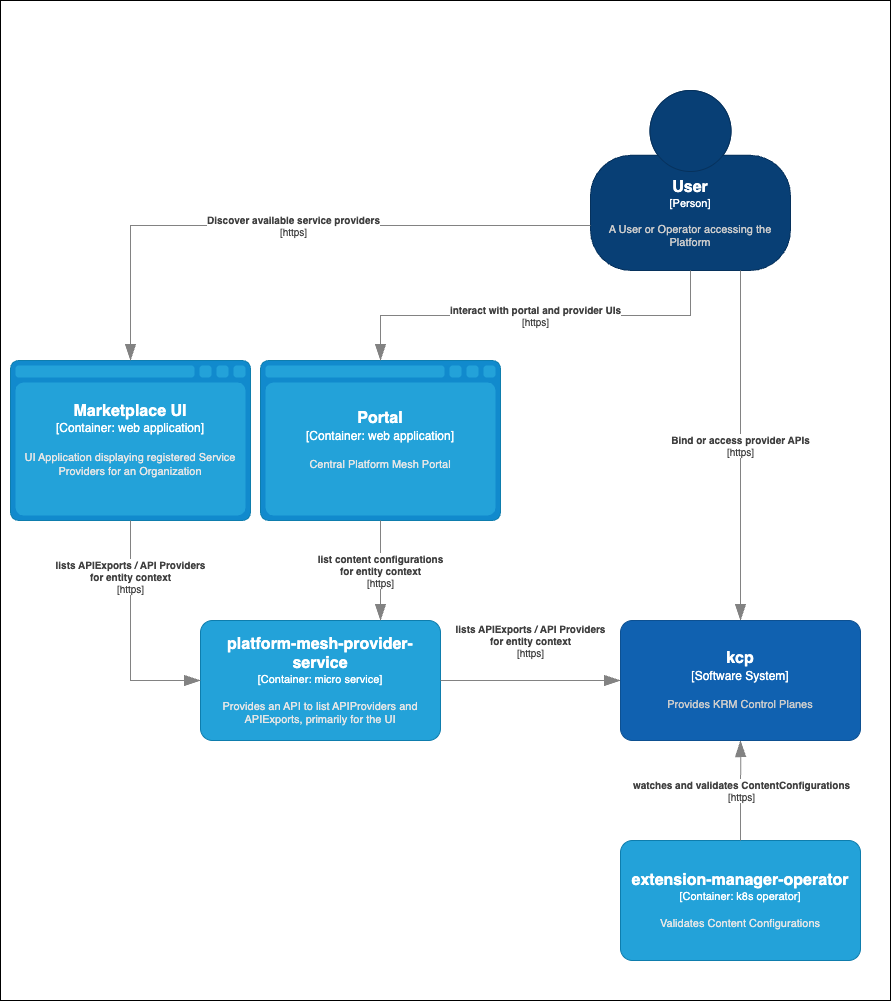

The diagram above was exported from draw.io. Its source (the exported page's mxGraphModel, read from the mxfile embedded in the PNG):
<mxGraphModel dx="2788" dy="1149" grid="1" gridSize="10" guides="1" tooltips="1" connect="1" arrows="1" fold="1" page="1" pageScale="1" pageWidth="850" pageHeight="1100" math="0" shadow="0">
  <root>
    <mxCell id="0" />
    <mxCell id="1" parent="0" />
    <mxCell id="j2f5m91uLWVsv97nLUE1-18" value="" style="rounded=0;whiteSpace=wrap;html=1;" vertex="1" parent="1">
      <mxGeometry y="80" width="890" height="1000" as="geometry" />
    </mxCell>
    <object placeholders="1" c4Name="User" c4Type="Person" c4Description="A User or Operator accessing the Platform" label="&lt;font style=&quot;font-size: 16px&quot;&gt;&lt;b&gt;%c4Name%&lt;/b&gt;&lt;/font&gt;&lt;div&gt;[%c4Type%]&lt;/div&gt;&lt;br&gt;&lt;div&gt;&lt;font style=&quot;font-size: 11px&quot;&gt;&lt;font color=&quot;#cccccc&quot;&gt;%c4Description%&lt;/font&gt;&lt;/div&gt;" id="j2f5m91uLWVsv97nLUE1-1">
      <mxCell style="html=1;fontSize=11;dashed=0;whiteSpace=wrap;fillColor=#083F75;strokeColor=#06315C;fontColor=#ffffff;shape=mxgraph.c4.person2;align=center;metaEdit=1;points=[[0.5,0,0],[1,0.5,0],[1,0.75,0],[0.75,1,0],[0.5,1,0],[0.25,1,0],[0,0.75,0],[0,0.5,0]];resizable=0;" vertex="1" parent="1">
        <mxGeometry x="590" y="170" width="200" height="180" as="geometry" />
      </mxCell>
    </object>
    <object placeholders="1" c4Name="Marketplace UI" c4Type="Container" c4Technology="web application" c4Description="UI Application displaying registered Service Providers for an Organization" label="&lt;font style=&quot;font-size: 16px&quot;&gt;&lt;b&gt;%c4Name%&lt;/b&gt;&lt;/font&gt;&lt;div&gt;[%c4Type%:&amp;nbsp;%c4Technology%]&lt;/div&gt;&lt;br&gt;&lt;div&gt;&lt;font style=&quot;font-size: 11px&quot;&gt;&lt;font color=&quot;#E6E6E6&quot;&gt;%c4Description%&lt;/font&gt;&lt;/div&gt;" id="j2f5m91uLWVsv97nLUE1-2">
      <mxCell style="shape=mxgraph.c4.webBrowserContainer2;whiteSpace=wrap;html=1;boundedLbl=1;rounded=0;labelBackgroundColor=none;strokeColor=#118ACD;fillColor=#23A2D9;strokeColor=#118ACD;strokeColor2=#0E7DAD;fontSize=12;fontColor=#ffffff;align=center;metaEdit=1;points=[[0.5,0,0],[1,0.25,0],[1,0.5,0],[1,0.75,0],[0.5,1,0],[0,0.75,0],[0,0.5,0],[0,0.25,0]];resizable=0;" vertex="1" parent="1">
        <mxGeometry x="10" y="440" width="240" height="160" as="geometry" />
      </mxCell>
    </object>
    <object placeholders="1" c4Name="platform-mesh-provider-service" c4Type="Container" c4Technology="micro service" c4Description="Provides an API to list APIProviders and APIExports, primarily for the UI" label="&lt;font style=&quot;font-size: 16px&quot;&gt;&lt;b&gt;%c4Name%&lt;/b&gt;&lt;/font&gt;&lt;div&gt;[%c4Type%: %c4Technology%]&lt;/div&gt;&lt;br&gt;&lt;div&gt;&lt;font style=&quot;font-size: 11px&quot;&gt;&lt;font color=&quot;#E6E6E6&quot;&gt;%c4Description%&lt;/font&gt;&lt;/div&gt;" id="j2f5m91uLWVsv97nLUE1-3">
      <mxCell style="rounded=1;whiteSpace=wrap;html=1;fontSize=11;labelBackgroundColor=none;fillColor=#23A2D9;fontColor=#ffffff;align=center;arcSize=10;strokeColor=#0E7DAD;metaEdit=1;resizable=0;points=[[0.25,0,0],[0.5,0,0],[0.75,0,0],[1,0.25,0],[1,0.5,0],[1,0.75,0],[0.75,1,0],[0.5,1,0],[0.25,1,0],[0,0.75,0],[0,0.5,0],[0,0.25,0]];" vertex="1" parent="1">
        <mxGeometry x="200" y="700" width="240" height="120" as="geometry" />
      </mxCell>
    </object>
    <object placeholders="1" c4Name="extension-manager-operator" c4Type="Container" c4Technology="k8s operator" c4Description="Validates Content Configurations" label="&lt;font style=&quot;font-size: 16px&quot;&gt;&lt;b&gt;%c4Name%&lt;/b&gt;&lt;/font&gt;&lt;div&gt;[%c4Type%: %c4Technology%]&lt;/div&gt;&lt;br&gt;&lt;div&gt;&lt;font style=&quot;font-size: 11px&quot;&gt;&lt;font color=&quot;#E6E6E6&quot;&gt;%c4Description%&lt;/font&gt;&lt;/div&gt;" id="j2f5m91uLWVsv97nLUE1-4">
      <mxCell style="rounded=1;whiteSpace=wrap;html=1;fontSize=11;labelBackgroundColor=none;fillColor=#23A2D9;fontColor=#ffffff;align=center;arcSize=10;strokeColor=#0E7DAD;metaEdit=1;resizable=0;points=[[0.25,0,0],[0.5,0,0],[0.75,0,0],[1,0.25,0],[1,0.5,0],[1,0.75,0],[0.75,1,0],[0.5,1,0],[0.25,1,0],[0,0.75,0],[0,0.5,0],[0,0.25,0]];" vertex="1" parent="1">
        <mxGeometry x="620" y="920" width="240" height="120" as="geometry" />
      </mxCell>
    </object>
    <object placeholders="1" c4Name="Portal" c4Type="Container" c4Technology="web application" c4Description="Central Platform Mesh Portal" label="&lt;font style=&quot;font-size: 16px&quot;&gt;&lt;b&gt;%c4Name%&lt;/b&gt;&lt;/font&gt;&lt;div&gt;[%c4Type%:&amp;nbsp;%c4Technology%]&lt;/div&gt;&lt;br&gt;&lt;div&gt;&lt;font style=&quot;font-size: 11px&quot;&gt;&lt;font color=&quot;#E6E6E6&quot;&gt;%c4Description%&lt;/font&gt;&lt;/div&gt;" id="j2f5m91uLWVsv97nLUE1-5">
      <mxCell style="shape=mxgraph.c4.webBrowserContainer2;whiteSpace=wrap;html=1;boundedLbl=1;rounded=0;labelBackgroundColor=none;strokeColor=#118ACD;fillColor=#23A2D9;strokeColor=#118ACD;strokeColor2=#0E7DAD;fontSize=12;fontColor=#ffffff;align=center;metaEdit=1;points=[[0.5,0,0],[1,0.25,0],[1,0.5,0],[1,0.75,0],[0.5,1,0],[0,0.75,0],[0,0.5,0],[0,0.25,0]];resizable=0;" vertex="1" parent="1">
        <mxGeometry x="260" y="440" width="240" height="160" as="geometry" />
      </mxCell>
    </object>
    <object placeholders="1" c4Type="Relationship" c4Technology="https" c4Description="watches and validates ContentConfigurations" label="&lt;div style=&quot;text-align: left&quot;&gt;&lt;div style=&quot;text-align: center&quot;&gt;&lt;b&gt;%c4Description%&lt;/b&gt;&lt;/div&gt;&lt;div style=&quot;text-align: center&quot;&gt;[%c4Technology%]&lt;/div&gt;&lt;/div&gt;" id="j2f5m91uLWVsv97nLUE1-7">
      <mxCell style="endArrow=blockThin;html=1;fontSize=10;fontColor=#404040;strokeWidth=1;endFill=1;strokeColor=#828282;elbow=vertical;metaEdit=1;endSize=14;startSize=14;jumpStyle=arc;jumpSize=16;rounded=0;edgeStyle=orthogonalEdgeStyle;entryX=0.5;entryY=1;entryDx=0;entryDy=0;entryPerimeter=0;" edge="1" parent="1" target="j2f5m91uLWVsv97nLUE1-16">
        <mxGeometry width="240" relative="1" as="geometry">
          <mxPoint x="740" y="920" as="sourcePoint" />
          <mxPoint x="740.0000000000005" y="819.9999999999998" as="targetPoint" />
        </mxGeometry>
      </mxCell>
    </object>
    <object placeholders="1" c4Type="Relationship" c4Technology="https" c4Description="list content configurations &#10;for entity context" label="&lt;div style=&quot;text-align: left&quot;&gt;&lt;div style=&quot;text-align: center&quot;&gt;&lt;b&gt;%c4Description%&lt;/b&gt;&lt;/div&gt;&lt;div style=&quot;text-align: center&quot;&gt;[%c4Technology%]&lt;/div&gt;&lt;/div&gt;" id="j2f5m91uLWVsv97nLUE1-8">
      <mxCell style="endArrow=blockThin;html=1;fontSize=10;fontColor=#404040;strokeWidth=1;endFill=1;strokeColor=#828282;elbow=vertical;metaEdit=1;endSize=14;startSize=14;jumpStyle=arc;jumpSize=16;rounded=0;edgeStyle=orthogonalEdgeStyle;entryX=0.75;entryY=0;entryDx=0;entryDy=0;entryPerimeter=0;exitX=0.5;exitY=1;exitDx=0;exitDy=0;exitPerimeter=0;" edge="1" parent="1" source="j2f5m91uLWVsv97nLUE1-5" target="j2f5m91uLWVsv97nLUE1-3">
        <mxGeometry width="240" relative="1" as="geometry">
          <mxPoint x="700" y="850" as="sourcePoint" />
          <mxPoint x="700" y="720" as="targetPoint" />
        </mxGeometry>
      </mxCell>
    </object>
    <object placeholders="1" c4Type="Relationship" c4Technology="https" c4Description="lists APIExports / API Providers &#10;for entity context" label="&lt;div style=&quot;text-align: left&quot;&gt;&lt;div style=&quot;text-align: center&quot;&gt;&lt;b&gt;%c4Description%&lt;/b&gt;&lt;/div&gt;&lt;div style=&quot;text-align: center&quot;&gt;[%c4Technology%]&lt;/div&gt;&lt;/div&gt;" id="j2f5m91uLWVsv97nLUE1-10">
      <mxCell style="endArrow=blockThin;html=1;fontSize=10;fontColor=#404040;strokeWidth=1;endFill=1;strokeColor=#828282;elbow=vertical;metaEdit=1;endSize=14;startSize=14;jumpStyle=arc;jumpSize=16;rounded=0;edgeStyle=orthogonalEdgeStyle;entryX=0;entryY=0.5;entryDx=0;entryDy=0;entryPerimeter=0;exitX=0.5;exitY=1;exitDx=0;exitDy=0;exitPerimeter=0;" edge="1" parent="1" source="j2f5m91uLWVsv97nLUE1-2" target="j2f5m91uLWVsv97nLUE1-3">
        <mxGeometry x="-0.5172" width="240" relative="1" as="geometry">
          <mxPoint x="410" y="610" as="sourcePoint" />
          <mxPoint x="410" y="710" as="targetPoint" />
          <mxPoint as="offset" />
        </mxGeometry>
      </mxCell>
    </object>
    <object placeholders="1" c4Type="Relationship" c4Technology="https" c4Description="lists APIExports / API Providers &#10;for entity context" label="&lt;div style=&quot;text-align: left&quot;&gt;&lt;div style=&quot;text-align: center&quot;&gt;&lt;b&gt;%c4Description%&lt;/b&gt;&lt;/div&gt;&lt;div style=&quot;text-align: center&quot;&gt;[%c4Technology%]&lt;/div&gt;&lt;/div&gt;" id="j2f5m91uLWVsv97nLUE1-11">
      <mxCell style="endArrow=blockThin;html=1;fontSize=10;fontColor=#404040;strokeWidth=1;endFill=1;strokeColor=#828282;elbow=vertical;metaEdit=1;endSize=14;startSize=14;jumpStyle=arc;jumpSize=16;rounded=0;edgeStyle=orthogonalEdgeStyle;entryX=0;entryY=0.5;entryDx=0;entryDy=0;entryPerimeter=0;" edge="1" parent="1" source="j2f5m91uLWVsv97nLUE1-3" target="j2f5m91uLWVsv97nLUE1-16">
        <mxGeometry y="40" width="240" relative="1" as="geometry">
          <mxPoint x="830" y="470" as="sourcePoint" />
          <mxPoint x="620" y="759.9999999999998" as="targetPoint" />
          <mxPoint as="offset" />
        </mxGeometry>
      </mxCell>
    </object>
    <object placeholders="1" c4Type="Relationship" c4Technology="https" c4Description="interact with portal and provider UIs" label="&lt;div style=&quot;text-align: left&quot;&gt;&lt;div style=&quot;text-align: center&quot;&gt;&lt;b&gt;%c4Description%&lt;/b&gt;&lt;/div&gt;&lt;div style=&quot;text-align: center&quot;&gt;[%c4Technology%]&lt;/div&gt;&lt;/div&gt;" id="j2f5m91uLWVsv97nLUE1-12">
      <mxCell style="endArrow=blockThin;html=1;fontSize=10;fontColor=#404040;strokeWidth=1;endFill=1;strokeColor=#828282;elbow=vertical;metaEdit=1;endSize=14;startSize=14;jumpStyle=arc;jumpSize=16;rounded=0;edgeStyle=orthogonalEdgeStyle;entryX=0.5;entryY=0;entryDx=0;entryDy=0;entryPerimeter=0;exitX=0.5;exitY=1;exitDx=0;exitDy=0;exitPerimeter=0;" edge="1" parent="1" source="j2f5m91uLWVsv97nLUE1-1" target="j2f5m91uLWVsv97nLUE1-5">
        <mxGeometry width="240" relative="1" as="geometry">
          <mxPoint x="630" y="460" as="sourcePoint" />
          <mxPoint x="630" y="560" as="targetPoint" />
        </mxGeometry>
      </mxCell>
    </object>
    <object placeholders="1" c4Type="Relationship" c4Technology="https" c4Description="Discover available service providers" label="&lt;div style=&quot;text-align: left&quot;&gt;&lt;div style=&quot;text-align: center&quot;&gt;&lt;b&gt;%c4Description%&lt;/b&gt;&lt;/div&gt;&lt;div style=&quot;text-align: center&quot;&gt;[%c4Technology%]&lt;/div&gt;&lt;/div&gt;" id="j2f5m91uLWVsv97nLUE1-13">
      <mxCell style="endArrow=blockThin;html=1;fontSize=10;fontColor=#404040;strokeWidth=1;endFill=1;strokeColor=#828282;elbow=vertical;metaEdit=1;endSize=14;startSize=14;jumpStyle=arc;jumpSize=16;rounded=0;edgeStyle=orthogonalEdgeStyle;entryX=0.5;entryY=0;entryDx=0;entryDy=0;entryPerimeter=0;exitX=0;exitY=0.75;exitDx=0;exitDy=0;exitPerimeter=0;" edge="1" parent="1" source="j2f5m91uLWVsv97nLUE1-1" target="j2f5m91uLWVsv97nLUE1-2">
        <mxGeometry width="240" relative="1" as="geometry">
          <mxPoint x="590" y="360" as="sourcePoint" />
          <mxPoint x="390" y="450" as="targetPoint" />
        </mxGeometry>
      </mxCell>
    </object>
    <object placeholders="1" c4Type="Relationship" c4Technology="https" c4Description="Bind or access provider APIs" label="&lt;div style=&quot;text-align: left&quot;&gt;&lt;div style=&quot;text-align: center&quot;&gt;&lt;b&gt;%c4Description%&lt;/b&gt;&lt;/div&gt;&lt;div style=&quot;text-align: center&quot;&gt;[%c4Technology%]&lt;/div&gt;&lt;/div&gt;" id="j2f5m91uLWVsv97nLUE1-14">
      <mxCell style="endArrow=blockThin;html=1;fontSize=10;fontColor=#404040;strokeWidth=1;endFill=1;strokeColor=#828282;elbow=vertical;metaEdit=1;endSize=14;startSize=14;jumpStyle=arc;jumpSize=16;rounded=0;edgeStyle=orthogonalEdgeStyle;entryX=0.5;entryY=0;entryDx=0;entryDy=0;entryPerimeter=0;exitX=0.75;exitY=1;exitDx=0;exitDy=0;exitPerimeter=0;" edge="1" parent="1" source="j2f5m91uLWVsv97nLUE1-1" target="j2f5m91uLWVsv97nLUE1-16">
        <mxGeometry width="240" relative="1" as="geometry">
          <mxPoint x="590" y="360" as="sourcePoint" />
          <mxPoint x="740.0000000000005" y="699.9999999999998" as="targetPoint" />
          <mxPoint as="offset" />
        </mxGeometry>
      </mxCell>
    </object>
    <object placeholders="1" c4Name="kcp" c4Type="Software System" c4Description="Provides KRM Control Planes" label="&lt;font style=&quot;font-size: 16px&quot;&gt;&lt;b&gt;%c4Name%&lt;/b&gt;&lt;/font&gt;&lt;div&gt;[%c4Type%]&lt;/div&gt;&lt;br&gt;&lt;div&gt;&lt;font style=&quot;font-size: 11px&quot;&gt;&lt;font color=&quot;#cccccc&quot;&gt;%c4Description%&lt;/font&gt;&lt;/div&gt;" id="j2f5m91uLWVsv97nLUE1-16">
      <mxCell style="rounded=1;whiteSpace=wrap;html=1;labelBackgroundColor=none;fillColor=#1061B0;fontColor=#ffffff;align=center;arcSize=10;strokeColor=#0D5091;metaEdit=1;resizable=0;points=[[0.25,0,0],[0.5,0,0],[0.75,0,0],[1,0.25,0],[1,0.5,0],[1,0.75,0],[0.75,1,0],[0.5,1,0],[0.25,1,0],[0,0.75,0],[0,0.5,0],[0,0.25,0]];" vertex="1" parent="1">
        <mxGeometry x="620" y="700" width="240" height="120" as="geometry" />
      </mxCell>
    </object>
  </root>
</mxGraphModel>